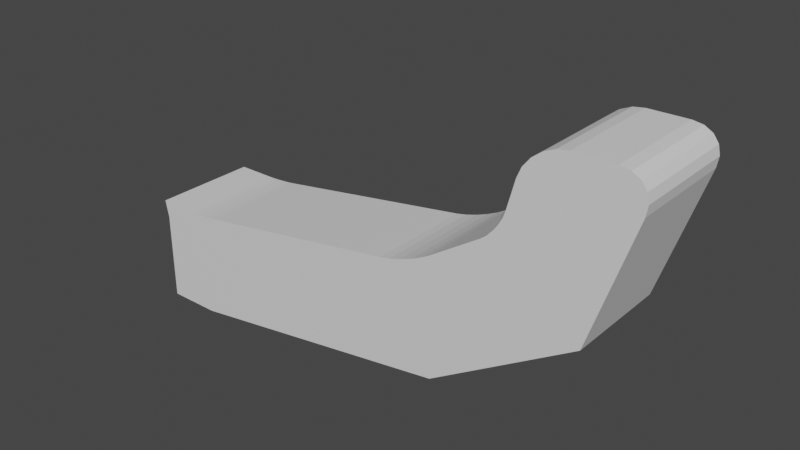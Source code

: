 # Source: untitled.blend  (saved by Blender 2.93.21; exported with 4.5.12 LTS)
import bpy
from mathutils import Matrix  # noqa: F401  (used for matrix-valued properties, if any)

bpy.ops.wm.read_factory_settings(use_empty=True)
scene = bpy.context.scene
scene.name = 'Scene'

# ---- collections
col_collection = bpy.data.collections.new('Collection'); scene.collection.children.link(col_collection)

# ---- materials (node trees are filled in below, after node groups)
mat_material_001 = bpy.data.materials.new('Material.001')
mat_material_001.use_transparent_shadow = False
mat_material_002 = bpy.data.materials.new('Material.002')
mat_material_002.use_transparent_shadow = False

# ---- material node trees
mat_material_001.use_nodes = True; mat_material_001.node_tree.nodes.clear()
_N = mat_material_001.node_tree.nodes; _L = mat_material_001.node_tree.links
n0 = _N.new('ShaderNodeBsdfPrincipled'); n0.name = 'Principled BSDF'; n0.location = (10, 300)
n0.distribution = 'GGX'
n0.subsurface_method = 'BURLEY'
n0.inputs[3].default_value = 1.45
n0.inputs[27].default_value = (0.0, 0.0, 0.0, 1.0)
n0.inputs[28].default_value = 1.0
n1 = _N.new('ShaderNodeOutputMaterial'); n1.name = 'Material Output'; n1.location = (300, 300)
_L.new(n0.outputs[0], n1.inputs[0])
n1.is_active_output = True
mat_material_002.use_nodes = True; mat_material_002.node_tree.nodes.clear()
_N = mat_material_002.node_tree.nodes; _L = mat_material_002.node_tree.links
n0 = _N.new('ShaderNodeBsdfPrincipled'); n0.name = 'Principled BSDF'; n0.location = (10, 300)
n0.distribution = 'GGX'
n0.subsurface_method = 'BURLEY'
n0.inputs[3].default_value = 1.45
n0.inputs[27].default_value = (0.0, 0.0, 0.0, 1.0)
n0.inputs[28].default_value = 1.0
n1 = _N.new('ShaderNodeOutputMaterial'); n1.name = 'Material Output'; n1.location = (300, 300)
_L.new(n0.outputs[0], n1.inputs[0])
n1.is_active_output = True

# ---- world
world_world = bpy.data.worlds.new('World'); scene.world = world_world
world_world.use_nodes = True; world_world.node_tree.nodes.clear()
_N = world_world.node_tree.nodes; _L = world_world.node_tree.links
n0 = _N.new('ShaderNodeOutputWorld'); n0.name = 'World Output'; n0.location = (300, 300)
n1 = _N.new('ShaderNodeBackground'); n1.name = 'Background'; n1.location = (10, 300)
n1.inputs[0].default_value = (0.05088, 0.05088, 0.05088, 1.0)
_L.new(n1.outputs[0], n0.inputs[0])
n0.is_active_output = True
world_world.color = (0.05088, 0.05088, 0.05088)
world_world.use_sun_shadow = False
world_world.sun_shadow_jitter_overblur = 0.0

# ---- meshes
me_cube = bpy.data.meshes.new('Cube')
me_cube.from_pydata([(1.0, 1.0, -1.0), (1.0, -1.0, -1.0), (6.27, 1.0, -0.2033), (6.27, -1.0, -0.2033), (8.93, 1.0, 1.462), (8.93, -1.0, 1.462), (0.0, 1.0, -1.0), (0.0, -1.0, -1.0), (7.721, 1.0, 3.755), (8.526, 1.0, 4.379), (7.803, 1.0, 3.947), (7.94, 1.0, 4.12), (8.118, 1.0, 4.258), (8.32, 1.0, 4.347), (9.245, 1.0, 4.384), (9.686, 1.0, 3.778), (9.433, 1.0, 4.355), (9.583, 1.0, 4.27), (9.681, 1.0, 4.136), (9.717, 1.0, 3.967), (8.526, -1.0, 4.379), (7.721, -1.0, 3.755), (8.32, -1.0, 4.347), (8.118, -1.0, 4.258), (7.94, -1.0, 4.12), (7.803, -1.0, 3.947), (9.686, -1.0, 3.778), (9.245, -1.0, 4.384), (9.717, -1.0, 3.967), (9.681, -1.0, 4.136), (9.583, -1.0, 4.27), (9.433, -1.0, 4.355), (7.163, 1.0, 2.632), (7.572, 1.0, 3.196), (7.747, 1.0, 2.579), (7.265, 1.0, 2.713), (7.365, 1.0, 2.821), (7.456, 1.0, 2.945), (7.527, 1.0, 3.075), (7.572, -1.0, 3.196), (7.163, -1.0, 2.632), (7.747, -1.0, 2.579), (7.527, -1.0, 3.075), (7.456, -1.0, 2.945), (7.365, -1.0, 2.821), (7.265, -1.0, 2.713), (5.252, 1.0, 1.655), (6.247, 1.0, 2.036), (5.921, 1.0, 1.21), (5.441, 1.0, 1.696), (5.655, 1.0, 1.761), (5.876, 1.0, 1.845), (6.079, 1.0, 1.94), (6.247, -1.0, 2.036), (5.252, -1.0, 1.655), (5.921, -1.0, 1.21), (6.079, -1.0, 1.94), (5.876, -1.0, 1.845), (5.655, -1.0, 1.761), (5.441, -1.0, 1.696), (0.6826, 1.0, 1.0), (1.314, 1.0, 1.048), (1.0, 1.0, 0.6826), (0.796, 1.0, 1.002), (0.9291, 1.0, 1.009), (1.069, 1.0, 1.02), (1.201, 1.0, 1.033), (1.314, -1.0, 1.048), (0.6826, -1.0, 1.0), (1.0, -1.0, 0.6826), (1.201, -1.0, 1.033), (1.069, -1.0, 1.02), (0.9291, -1.0, 1.009), (0.796, -1.0, 1.002), (0.3174, -1.0, 1.0), (0.0, -1.0, 0.6826), (0.1905, -1.0, 1.0), (0.06349, -1.0, 1.0), (-0.06349, -1.0, 1.0), (0.3174, 1.0, 1.0), (0.0, 1.0, 0.6826), (-0.06349, 1.0, 1.0), (0.06349, 1.0, 1.0), (0.1905, 1.0, 1.0)], [], [(6, 0, 1, 7), (61, 67, 54, 46), (53, 55, 3, 5, 41, 40), (47, 53, 40, 32), (1, 0, 2, 3), (33, 39, 21, 8), (3, 2, 4, 5), (39, 41, 5, 26, 28, 29, 30, 31, 27, 20, 22, 23, 24, 25, 21), (60, 79, 74, 68), (5, 4, 15, 26), (14, 9, 20, 27), (1, 69, 68, 74, 75, 7), (67, 69, 1, 3, 55, 54), (8, 21, 25, 10), (10, 25, 24, 11), (11, 24, 23, 12), (12, 23, 22, 13), (13, 22, 20, 9), (26, 15, 19, 28), (28, 19, 18, 29), (29, 18, 17, 30), (30, 17, 16, 31), (31, 16, 14, 27), (6, 80, 79, 60, 62, 0), (32, 35, 34), (35, 36, 34), (36, 37, 34), (37, 38, 34), (38, 33, 34), (39, 42, 41), (42, 43, 41), (43, 44, 41), (44, 45, 41), (45, 40, 41), (32, 40, 45, 35), (35, 45, 44, 36), (36, 44, 43, 37), (37, 43, 42, 38), (38, 42, 39, 33), (4, 34, 33, 8, 10, 11, 12, 13, 9, 14, 16, 17, 18, 19, 15), (46, 49, 48), (49, 50, 48), (50, 51, 48), (51, 52, 48), (52, 47, 48), (53, 56, 55), (56, 57, 55), (57, 58, 55), (58, 59, 55), (59, 54, 55), (46, 54, 59, 49), (49, 59, 58, 50), (50, 58, 57, 51), (51, 57, 56, 52), (52, 56, 53, 47), (2, 48, 47, 32, 34, 4), (60, 63, 62), (63, 64, 62), (64, 65, 62), (65, 66, 62), (66, 61, 62), (67, 70, 69), (70, 71, 69), (71, 72, 69), (72, 73, 69), (73, 68, 69), (74, 76, 75), (76, 77, 75), (77, 78, 75), (81, 82, 80), (82, 83, 80), (83, 79, 80), (60, 68, 73, 63), (63, 73, 72, 64), (64, 72, 71, 65), (65, 71, 70, 66), (66, 70, 67, 61), (81, 78, 77, 82), (82, 77, 76, 83), (83, 76, 74, 79), (0, 62, 61, 46, 48, 2), (6, 7, 75, 78, 81, 80)])
me_cube.polygons.foreach_set('material_index', [0, 0, 0, 0, 0, 0, 0, 0, 0, 0, 0, 0, 0, 0, 0, 0, 0, 0, 0, 0, 0, 0, 0, 0, 0, 0, 0, 0, 0, 0, 0, 0, 0, 0, 0, 0, 0, 0, 0, 0, 0, 0, 0, 0, 0, 0, 0, 0, 0, 0, 0, 0, 0, 0, 0, 0, 0, 0, 0, 0, 0, 0, 0, 0, 0, 0, 0, 0, 0, 0, 0, 0, 0, 0, 0, 0, 0, 0, 0, 0, 0, 1])
_uv = me_cube.uv_layers.new(name='UVMap')
_uv.uv.foreach_set('vector', [0.0429, 0.955, 0.04294, 0.955, 0.04294, 0.9551, 0.0429, 0.9551, 0.625, 0.5, 0.625, 0.75, 0.625, 0.75, 0.625, 0.5, 0.625, 0.75, 0.5569, 0.75, 0.375, 0.75, 0.375, 0.75, 0.5783, 0.75, 0.625, 0.75, 0.625, 0.5, 0.625, 0.75, 0.625, 0.75, 0.625, 0.5, 0.04294, 0.9551, 0.04294, 0.955, 0.04294, 0.955, 0.04294, 0.9551, 0.04304, 0.955, 0.04304, 0.9551, 0.04304, 0.9551, 0.04304, 0.955, 0.04294, 0.9551, 0.04294, 0.955, 0.04294, 0.955, 0.04294, 0.9551, 0.625, 0.75, 0.5783, 0.75, 0.375, 0.75, 0.375, 0.75, 0.3763, 0.75, 0.3801, 0.75, 0.4113, 0.75, 0.4312, 0.75, 0.4551, 0.75, 0.5449, 0.75, 0.5703, 0.75, 0.5945, 0.75, 0.6198, 0.75, 0.6236, 0.75, 0.625, 0.75, 0.6647, 0.5, 0.7103, 0.5, 0.7103, 0.75, 0.6647, 0.75, 0.04294, 0.9551, 0.04294, 0.955, 0.04294, 0.955, 0.04294, 0.9551, 0.04298, 0.955, 0.04301, 0.955, 0.04301, 0.9551, 0.04298, 0.9551, 0.375, 0.75, 0.5853, 0.75, 0.625, 0.7897, 0.625, 0.8353, 0.5853, 0.875, 0.375, 0.875, 0.625, 0.75, 0.5853, 0.75, 0.375, 0.75, 0.375, 0.75, 0.5569, 0.75, 0.625, 0.75, 0.04304, 0.955, 0.04304, 0.9551, 0.04304, 0.9551, 0.04304, 0.955, 0.04304, 0.955, 0.04304, 0.9551, 0.04304, 0.9551, 0.04304, 0.955, 0.04304, 0.955, 0.04304, 0.9551, 0.04303, 0.9551, 0.04303, 0.955, 0.04303, 0.955, 0.04303, 0.9551, 0.04302, 0.9551, 0.04302, 0.955, 0.04302, 0.955, 0.04302, 0.9551, 0.04301, 0.9551, 0.04301, 0.955, 0.375, 0.75, 0.375, 0.5, 0.3763, 0.5, 0.3763, 0.75, 0.3763, 0.75, 0.3763, 0.5, 0.3801, 0.5, 0.3801, 0.75, 0.04295, 0.9551, 0.04295, 0.955, 0.04296, 0.955, 0.04296, 0.9551, 0.04296, 0.9551, 0.04296, 0.955, 0.04297, 0.955, 0.04297, 0.9551, 0.04297, 0.9551, 0.04297, 0.955, 0.04298, 0.955, 0.04298, 0.9551, 0.375, 0.375, 0.5853, 0.375, 0.625, 0.4147, 0.625, 0.4603, 0.5853, 0.5, 0.375, 0.5, 0.625, 0.5, 0.625, 0.5, 0.5783, 0.5, 0.625, 0.5, 0.625, 0.5, 0.5783, 0.5, 0.625, 0.5, 0.625, 0.5, 0.5783, 0.5, 0.625, 0.5, 0.625, 0.5, 0.5783, 0.5, 0.625, 0.5, 0.625, 0.5, 0.5783, 0.5, 0.625, 0.75, 0.625, 0.75, 0.5783, 0.75, 0.625, 0.75, 0.625, 0.75, 0.5783, 0.75, 0.625, 0.75, 0.625, 0.75, 0.5783, 0.75, 0.625, 0.75, 0.625, 0.75, 0.5783, 0.75, 0.625, 0.75, 0.625, 0.75, 0.5783, 0.75, 0.625, 0.5, 0.625, 0.75, 0.625, 0.75, 0.625, 0.5, 0.625, 0.5, 0.625, 0.75, 0.625, 0.75, 0.625, 0.5, 0.625, 0.5, 0.625, 0.75, 0.625, 0.75, 0.625, 0.5, 0.625, 0.5, 0.625, 0.75, 0.625, 0.75, 0.625, 0.5, 0.625, 0.5, 0.625, 0.75, 0.625, 0.75, 0.625, 0.5, 0.375, 0.5, 0.5783, 0.5, 0.625, 0.5, 0.625, 0.5, 0.6236, 0.5, 0.6198, 0.5, 0.5945, 0.5, 0.5703, 0.5, 0.5449, 0.5, 0.4551, 0.5, 0.4312, 0.5, 0.4113, 0.5, 0.3801, 0.5, 0.3763, 0.5, 0.375, 0.5, 0.625, 0.5, 0.625, 0.5, 0.5569, 0.5, 0.625, 0.5, 0.625, 0.5, 0.5569, 0.5, 0.625, 0.5, 0.625, 0.5, 0.5569, 0.5, 0.625, 0.5, 0.625, 0.5, 0.5569, 0.5, 0.625, 0.5, 0.625, 0.5, 0.5569, 0.5, 0.625, 0.75, 0.625, 0.75, 0.5569, 0.75, 0.625, 0.75, 0.625, 0.75, 0.5569, 0.75, 0.625, 0.75, 0.625, 0.75, 0.5569, 0.75, 0.625, 0.75, 0.625, 0.75, 0.5569, 0.75, 0.625, 0.75, 0.625, 0.75, 0.5569, 0.75, 0.625, 0.5, 0.625, 0.75, 0.625, 0.75, 0.625, 0.5, 0.625, 0.5, 0.625, 0.75, 0.625, 0.75, 0.625, 0.5, 0.625, 0.5, 0.625, 0.75, 0.625, 0.75, 0.625, 0.5, 0.625, 0.5, 0.625, 0.75, 0.625, 0.75, 0.625, 0.5, 0.625, 0.5, 0.625, 0.75, 0.625, 0.75, 0.625, 0.5, 0.375, 0.5, 0.5569, 0.5, 0.625, 0.5, 0.625, 0.5, 0.5783, 0.5, 0.375, 0.5, 0.625, 0.4603, 0.6253, 0.4745, 0.5853, 0.5, 0.6253, 0.4745, 0.625, 0.4911, 0.5853, 0.5, 0.625, 0.4911, 0.625, 0.5, 0.5853, 0.5, 0.625, 0.5, 0.625, 0.5, 0.5853, 0.5, 0.625, 0.5, 0.625, 0.5, 0.5853, 0.5, 0.631, 0.7108, 0.6292, 0.7248, 0.5853, 0.75, 0.6292, 0.7248, 0.625, 0.75, 0.5853, 0.75, 0.625, 0.75, 0.625, 0.7589, 0.5853, 0.75, 0.625, 0.7589, 0.625, 0.7755, 0.5853, 0.75, 0.625, 0.7755, 0.625, 0.7897, 0.5853, 0.75, 0.625, 0.9147, 0.625, 0.8988, 0.5853, 0.875, 0.625, 0.8988, 0.625, 0.875, 0.5853, 0.875, 0.625, 0.875, 0.625, 0.8671, 0.5853, 0.875, 0.625, 0.3829, 0.625, 0.375, 0.5853, 0.375, 0.625, 0.375, 0.625, 0.375, 0.5853, 0.375, 0.625, 0.375, 0.625, 0.375, 0.5853, 0.375, 0.6647, 0.5, 0.6647, 0.75, 0.6505, 0.75, 0.6505, 0.5, 0.6505, 0.5, 0.6505, 0.75, 0.6339, 0.75, 0.6339, 0.5, 0.6339, 0.5, 0.6339, 0.75, 0.625, 0.75, 0.625, 0.5, 0.625, 0.5, 0.625, 0.75, 0.625, 0.75, 0.625, 0.5, 0.625, 0.5, 0.625, 0.75, 0.625, 0.75, 0.625, 0.5, 0.7421, 0.5, 0.7421, 0.75, 0.7421, 0.75, 0.7421, 0.5, 0.7421, 0.5, 0.7421, 0.75, 0.7262, 0.75, 0.7262, 0.5, 0.7262, 0.5, 0.7262, 0.75, 0.7103, 0.75, 0.7103, 0.5, 0.375, 0.5, 0.5853, 0.5, 0.625, 0.5, 0.625, 0.5, 0.5569, 0.5, 0.375, 0.5, 0.375, 0.375, 0.375, 0.875, 0.5853, 0.875, 0.7421, 0.75, 0.625, 0.3829, 0.5853, 0.375])
me_cube.materials.append(mat_material_001)
me_cube.materials.append(mat_material_002)
me_cube.use_remesh_preserve_volume = False
me_cube.use_remesh_preserve_attributes = False
me_cube.use_mirror_vertex_groups = False
me_cube.update()

# ---- objects
ob_cube = bpy.data.objects.new('Cube', me_cube)

# ---- transforms, parenting, visibility, modifiers, constraints
ob_cube.location = (0.0, 0.0, 0.0)
ob_cube.lock_rotations_4d = False
ob_cube.empty_display_type = 'ARROWS'
ob_cube.lineart.crease_threshold = 0.0

# ---- collection membership
col_collection.objects.link(ob_cube)

# ---- scene / render settings (as saved in the file)
scene.frame_start = 1; scene.frame_end = 250; scene.frame_set(1)
scene.render.engine = 'BLENDER_EEVEE_NEXT'
scene.cycles.use_denoising = False
scene.cycles.samples = 128
scene.cycles.sampling_pattern = 'TABULATED_SOBOL'
scene.cycles.use_adaptive_sampling = False
scene.cycles.use_light_tree = False
scene.view_settings.view_transform = 'Filmic'
bpy.context.view_layer.update()

# ---- added for rendering (the .blend has no active camera and no usable light): camera, sun
cam_auto = bpy.data.cameras.new('AutoCamera')
cam_auto.lens = 50.0
cam_auto.sensor_width = 36.0
cam_auto.clip_end = 1000.0
ob_auto_camera = bpy.data.objects.new('AutoCamera', cam_auto)
scene.collection.objects.link(ob_auto_camera)
ob_auto_camera.location = (15.3201, -12.5922, 10.0866)
ob_auto_camera.rotation_euler = (1.09748, -7.21219e-08, 0.694738)
scene.camera = ob_auto_camera
light_auto_sun = bpy.data.lights.new('AutoSun', 'SUN')
light_auto_sun.energy = 3.0
light_auto_sun.angle = 0.0523599
ob_auto_sun = bpy.data.objects.new('AutoSun', light_auto_sun)
scene.collection.objects.link(ob_auto_sun)
ob_auto_sun.rotation_euler = (0.872665, 0.174533, 0.523599)
bpy.context.view_layer.update()
